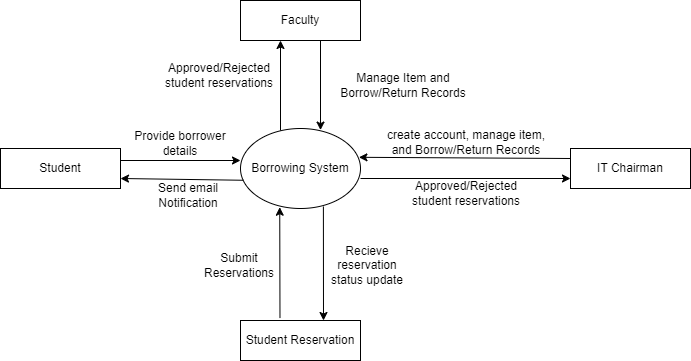

The diagram above was exported from draw.io. Its source (the exported page's mxGraphModel, read from the mxfile embedded in the PNG):
<mxGraphModel dx="1050" dy="717" grid="1" gridSize="10" guides="1" tooltips="1" connect="1" arrows="1" fold="1" page="0" pageScale="1" pageWidth="1100" pageHeight="850" background="none" math="0" shadow="0">
  <root>
    <mxCell id="0" />
    <mxCell id="1" parent="0" />
    <mxCell id="qneXo0311cnJSgYFstxR-2" value="Faculty" style="rounded=0;whiteSpace=wrap;html=1;" parent="1" vertex="1">
      <mxGeometry x="510" y="180" width="120" height="40" as="geometry" />
    </mxCell>
    <mxCell id="qneXo0311cnJSgYFstxR-4" value="" style="endArrow=classic;html=1;rounded=0;exitX=0.662;exitY=1.085;exitDx=0;exitDy=0;exitPerimeter=0;entryX=0.662;entryY=0.025;entryDx=0;entryDy=0;entryPerimeter=0;" parent="1" edge="1">
      <mxGeometry width="50" height="50" relative="1" as="geometry">
        <mxPoint x="590.0000000000001" y="220.00000000000009" as="sourcePoint" />
        <mxPoint x="590.0000000000001" y="309.6" as="targetPoint" />
      </mxGeometry>
    </mxCell>
    <mxCell id="qneXo0311cnJSgYFstxR-5" value="IT Chairman" style="rounded=0;whiteSpace=wrap;html=1;" parent="1" vertex="1">
      <mxGeometry x="840" y="328" width="120" height="40" as="geometry" />
    </mxCell>
    <mxCell id="qneXo0311cnJSgYFstxR-6" value="Student" style="rounded=0;whiteSpace=wrap;html=1;" parent="1" vertex="1">
      <mxGeometry x="270" y="328" width="120" height="40" as="geometry" />
    </mxCell>
    <mxCell id="qneXo0311cnJSgYFstxR-7" value="" style="endArrow=classic;html=1;rounded=0;exitX=0;exitY=0.25;exitDx=0;exitDy=0;entryX=0.987;entryY=0.36;entryDx=0;entryDy=0;entryPerimeter=0;" parent="1" source="qneXo0311cnJSgYFstxR-5" target="qneXo0311cnJSgYFstxR-9" edge="1">
      <mxGeometry width="50" height="50" relative="1" as="geometry">
        <mxPoint x="710" y="305.2000000000001" as="sourcePoint" />
        <mxPoint x="710.56" y="384.8" as="targetPoint" />
      </mxGeometry>
    </mxCell>
    <mxCell id="qneXo0311cnJSgYFstxR-9" value="Borrowing System" style="ellipse;whiteSpace=wrap;html=1;" parent="1" vertex="1">
      <mxGeometry x="510" y="308" width="120" height="80" as="geometry" />
    </mxCell>
    <mxCell id="qneXo0311cnJSgYFstxR-10" value="&lt;font style=&quot;font-size: 12px;&quot;&gt;create account, manage item, and Borrow/Return Records&lt;/font&gt;" style="text;html=1;align=center;verticalAlign=middle;whiteSpace=wrap;rounded=0;" parent="1" vertex="1">
      <mxGeometry x="647" y="307" width="178" height="30" as="geometry" />
    </mxCell>
    <mxCell id="qneXo0311cnJSgYFstxR-11" value="" style="endArrow=classic;html=1;rounded=0;exitX=1;exitY=0.5;exitDx=0;exitDy=0;entryX=0;entryY=0.5;entryDx=0;entryDy=0;" parent="1" edge="1">
      <mxGeometry width="50" height="50" relative="1" as="geometry">
        <mxPoint x="390" y="340.0000000000001" as="sourcePoint" />
        <mxPoint x="509.99999999999795" y="340.0000000000001" as="targetPoint" />
      </mxGeometry>
    </mxCell>
    <mxCell id="qneXo0311cnJSgYFstxR-12" value="&lt;font style=&quot;font-size: 12px;&quot;&gt;Manage Item and Borrow/Return Records&lt;/font&gt;" style="text;html=1;align=center;verticalAlign=middle;whiteSpace=wrap;rounded=0;" parent="1" vertex="1">
      <mxGeometry x="594" y="250" width="158" height="30" as="geometry" />
    </mxCell>
    <mxCell id="qneXo0311cnJSgYFstxR-13" value="" style="endArrow=classic;html=1;rounded=0;entryX=1;entryY=0.75;entryDx=0;entryDy=0;exitX=0.024;exitY=0.647;exitDx=0;exitDy=0;exitPerimeter=0;" parent="1" source="qneXo0311cnJSgYFstxR-9" target="qneXo0311cnJSgYFstxR-6" edge="1">
      <mxGeometry width="50" height="50" relative="1" as="geometry">
        <mxPoint x="510" y="360" as="sourcePoint" />
        <mxPoint x="420" y="360" as="targetPoint" />
      </mxGeometry>
    </mxCell>
    <mxCell id="qneXo0311cnJSgYFstxR-14" value="&lt;font style=&quot;font-size: 12px;&quot;&gt;Send email Notification&lt;/font&gt;" style="text;html=1;align=center;verticalAlign=middle;whiteSpace=wrap;rounded=0;" parent="1" vertex="1">
      <mxGeometry x="413" y="360" width="90" height="30" as="geometry" />
    </mxCell>
    <mxCell id="qneXo0311cnJSgYFstxR-15" value="&lt;font style=&quot;font-size: 12px;&quot;&gt;Provide borrower details&lt;/font&gt;" style="text;html=1;align=center;verticalAlign=middle;whiteSpace=wrap;rounded=0;" parent="1" vertex="1">
      <mxGeometry x="400" y="308" width="100" height="30" as="geometry" />
    </mxCell>
    <mxCell id="qneXo0311cnJSgYFstxR-16" value="Student Reservation" style="rounded=0;whiteSpace=wrap;html=1;" parent="1" vertex="1">
      <mxGeometry x="510" y="500" width="120" height="40" as="geometry" />
    </mxCell>
    <mxCell id="qneXo0311cnJSgYFstxR-17" value="" style="endArrow=classic;html=1;rounded=0;exitX=0.662;exitY=1.085;exitDx=0;exitDy=0;exitPerimeter=0;" parent="1" edge="1">
      <mxGeometry width="50" height="50" relative="1" as="geometry">
        <mxPoint x="592.8900000000001" y="386.0000000000001" as="sourcePoint" />
        <mxPoint x="593" y="500" as="targetPoint" />
      </mxGeometry>
    </mxCell>
    <mxCell id="qneXo0311cnJSgYFstxR-18" value="" style="endArrow=classic;html=1;rounded=0;exitX=0.329;exitY=-0.061;exitDx=0;exitDy=0;exitPerimeter=0;entryX=0.327;entryY=0.984;entryDx=0;entryDy=0;entryPerimeter=0;" parent="1" source="qneXo0311cnJSgYFstxR-16" target="qneXo0311cnJSgYFstxR-9" edge="1">
      <mxGeometry width="50" height="50" relative="1" as="geometry">
        <mxPoint x="470.0000000000001" y="410.0000000000001" as="sourcePoint" />
        <mxPoint x="549" y="390" as="targetPoint" />
      </mxGeometry>
    </mxCell>
    <mxCell id="qneXo0311cnJSgYFstxR-19" value="" style="endArrow=classic;html=1;rounded=0;entryX=0.327;entryY=0.984;entryDx=0;entryDy=0;entryPerimeter=0;" parent="1" edge="1">
      <mxGeometry width="50" height="50" relative="1" as="geometry">
        <mxPoint x="550" y="310" as="sourcePoint" />
        <mxPoint x="550" y="220" as="targetPoint" />
      </mxGeometry>
    </mxCell>
    <mxCell id="qneXo0311cnJSgYFstxR-20" value="&lt;font style=&quot;font-size: 12px;&quot;&gt;Submit Reservations&lt;/font&gt;" style="text;html=1;align=center;verticalAlign=middle;whiteSpace=wrap;rounded=0;" parent="1" vertex="1">
      <mxGeometry x="464" y="430" width="90" height="30" as="geometry" />
    </mxCell>
    <mxCell id="qneXo0311cnJSgYFstxR-21" value="&lt;font style=&quot;font-size: 12px;&quot;&gt;Approved/Rejected student reservations&lt;/font&gt;" style="text;html=1;align=center;verticalAlign=middle;whiteSpace=wrap;rounded=0;" parent="1" vertex="1">
      <mxGeometry x="424" y="240" width="130" height="30" as="geometry" />
    </mxCell>
    <mxCell id="qneXo0311cnJSgYFstxR-22" value="&lt;font style=&quot;font-size: 12px;&quot;&gt;Recieve reservation status update&lt;/font&gt;" style="text;html=1;align=center;verticalAlign=middle;whiteSpace=wrap;rounded=0;" parent="1" vertex="1">
      <mxGeometry x="594" y="430" width="86" height="30" as="geometry" />
    </mxCell>
    <mxCell id="cDiLTarBJyu4cn49954o-1" value="" style="endArrow=classic;html=1;rounded=0;entryX=0;entryY=0.75;entryDx=0;entryDy=0;" parent="1" target="qneXo0311cnJSgYFstxR-5" edge="1">
      <mxGeometry width="50" height="50" relative="1" as="geometry">
        <mxPoint x="630" y="358" as="sourcePoint" />
        <mxPoint x="560" y="230" as="targetPoint" />
      </mxGeometry>
    </mxCell>
    <mxCell id="cDiLTarBJyu4cn49954o-2" value="&lt;font style=&quot;font-size: 12px;&quot;&gt;Approved/Rejected student reservations&lt;/font&gt;" style="text;html=1;align=center;verticalAlign=middle;whiteSpace=wrap;rounded=0;" parent="1" vertex="1">
      <mxGeometry x="671" y="358" width="130" height="30" as="geometry" />
    </mxCell>
  </root>
</mxGraphModel>